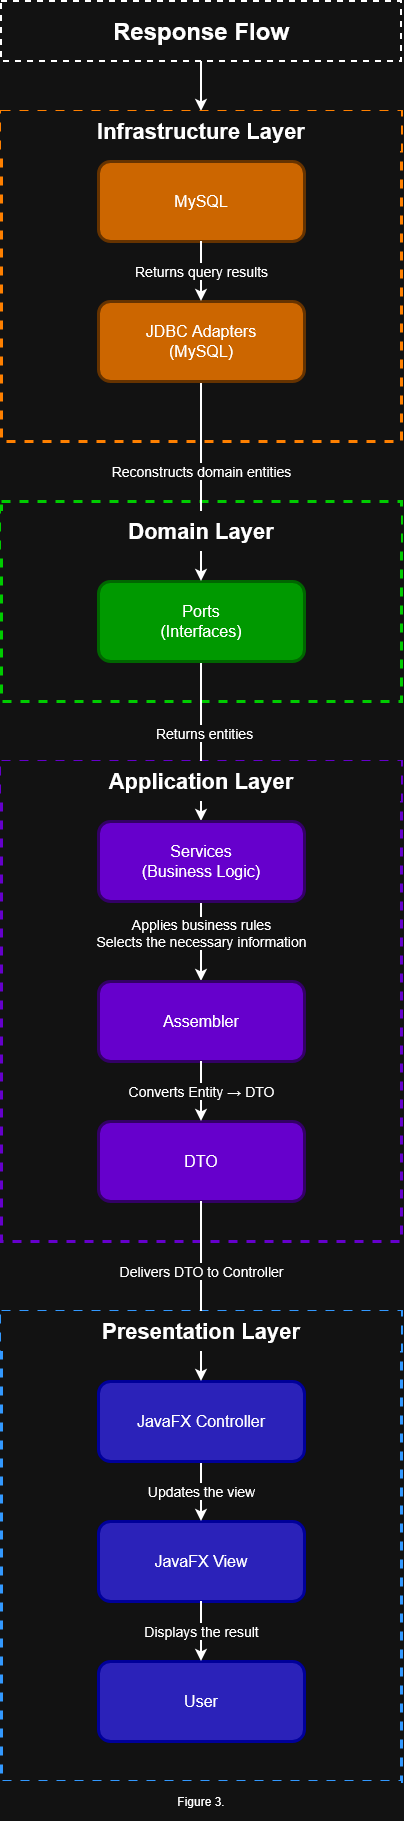

The diagram above was exported from draw.io. Its source (the exported page's mxGraphModel, read from the mxfile embedded in the PNG):
<mxGraphModel dx="1030" dy="659" grid="1" gridSize="10" guides="1" tooltips="1" connect="1" arrows="1" fold="1" page="1" pageScale="1" pageWidth="827" pageHeight="1169" math="0" shadow="0">
  <root>
    <mxCell id="0" />
    <mxCell id="1" parent="0" />
    <mxCell id="JEB2AOECMW-1E6EYFtDt-1" parent="1" style="rounded=0;whiteSpace=wrap;html=1;fillColor=none;strokeWidth=2;dashed=1;fontSize=24;fontStyle=1" value="&lt;span class=&quot;HwtZe&quot; lang=&quot;en&quot;&gt;&lt;span class=&quot;jCAhz ChMk0b&quot;&gt;&lt;span class=&quot;ryNqvb&quot;&gt;Response Flow&lt;/span&gt;&lt;/span&gt;&lt;/span&gt;" vertex="1">
      <mxGeometry height="60" width="400" x="200" y="80" as="geometry" />
    </mxCell>
    <mxCell id="JEB2AOECMW-1E6EYFtDt-2" parent="1" style="rounded=0;whiteSpace=wrap;html=1;fillColor=none;align=center;verticalAlign=top;fontSize=22;dashed=1;strokeWidth=3;strokeColor=light-dark(#000000,#3399FF);fontStyle=1" value="" vertex="1">
      <mxGeometry height="470" width="400" x="200" y="1390" as="geometry" />
    </mxCell>
    <mxCell id="JEB2AOECMW-1E6EYFtDt-4" parent="1" style="rounded=1;whiteSpace=wrap;html=1;fillColor=light-dark(#000053,#2B22B9);fontSize=16;strokeColor=light-dark(#000000,#000099);strokeWidth=3;" value="User" vertex="1">
      <mxGeometry height="80" width="206" x="297" y="1740" as="geometry" />
    </mxCell>
    <mxCell id="JEB2AOECMW-1E6EYFtDt-5" parent="1" style="rounded=1;whiteSpace=wrap;html=1;fillColor=light-dark(#000053,#2B22B9);fontSize=16;strokeColor=light-dark(#000000,#000099);strokeWidth=3;" value="JavaFX View" vertex="1">
      <mxGeometry height="80" width="206" x="297" y="1600" as="geometry" />
    </mxCell>
    <mxCell id="JEB2AOECMW-1E6EYFtDt-6" edge="1" parent="1" source="JEB2AOECMW-1E6EYFtDt-5" style="endArrow=classic;html=1;rounded=0;exitX=0.5;exitY=1;exitDx=0;exitDy=0;entryX=0.5;entryY=0;entryDx=0;entryDy=0;strokeWidth=2;fontSize=14;" target="JEB2AOECMW-1E6EYFtDt-4" value="Displays the result">
      <mxGeometry height="50" relative="1" width="50" as="geometry">
        <mxPoint x="350" y="400" as="sourcePoint" />
        <mxPoint x="350" y="330" as="targetPoint" />
      </mxGeometry>
    </mxCell>
    <mxCell id="JEB2AOECMW-1E6EYFtDt-7" edge="1" parent="1" source="JEB2AOECMW-1E6EYFtDt-8" style="endArrow=classic;html=1;rounded=0;strokeWidth=2;entryX=0.5;entryY=0;entryDx=0;entryDy=0;exitX=0.5;exitY=1;exitDx=0;exitDy=0;fontSize=14;" target="JEB2AOECMW-1E6EYFtDt-5" value="Updates the view">
      <mxGeometry height="50" relative="1" width="50" as="geometry">
        <mxPoint x="399.66" y="470" as="sourcePoint" />
        <mxPoint x="397" y="510" as="targetPoint" />
      </mxGeometry>
    </mxCell>
    <mxCell id="JEB2AOECMW-1E6EYFtDt-8" parent="1" style="rounded=1;whiteSpace=wrap;html=1;fillColor=light-dark(#000053,#2B22B9);fontSize=16;strokeColor=light-dark(#000000,#000099);strokeWidth=3;" value="JavaFX Controller" vertex="1">
      <mxGeometry height="80" width="206" x="297" y="1460" as="geometry" />
    </mxCell>
    <mxCell id="JEB2AOECMW-1E6EYFtDt-10" parent="1" style="rounded=0;whiteSpace=wrap;html=1;fillColor=none;align=center;verticalAlign=top;fontSize=22;dashed=1;strokeWidth=3;strokeColor=light-dark(#000000,#6600CC);fontStyle=1" value="" vertex="1">
      <mxGeometry height="480" width="400" x="200" y="840" as="geometry" />
    </mxCell>
    <mxCell id="JEB2AOECMW-1E6EYFtDt-12" edge="1" parent="1" source="JEB2AOECMW-1E6EYFtDt-25" style="endArrow=classic;html=1;rounded=0;strokeWidth=2;entryX=0.5;entryY=0;entryDx=0;entryDy=0;exitX=0.5;exitY=1;exitDx=0;exitDy=0;fontSize=14;" target="JEB2AOECMW-1E6EYFtDt-36" value="&lt;div&gt;Applies business rules&lt;/div&gt;&lt;div&gt;&lt;span class=&quot;HwtZe&quot; lang=&quot;en&quot;&gt;&lt;span class=&quot;jCAhz ChMk0b&quot;&gt;&lt;span class=&quot;ryNqvb&quot;&gt;Selects the necessary information&lt;/span&gt;&lt;/span&gt;&lt;/span&gt;&lt;/div&gt;">
      <mxGeometry height="50" relative="1" width="50" x="-0.2081" as="geometry">
        <mxPoint as="offset" />
        <mxPoint x="396.65999999999997" y="670" as="sourcePoint" />
        <mxPoint x="396.9999999999998" y="840" as="targetPoint" />
      </mxGeometry>
    </mxCell>
    <mxCell id="JEB2AOECMW-1E6EYFtDt-13" edge="1" parent="1" source="JEB2AOECMW-1E6EYFtDt-1" style="endArrow=classic;html=1;rounded=0;strokeWidth=2;entryX=0.5;entryY=0;entryDx=0;entryDy=0;exitX=0.5;exitY=1;exitDx=0;exitDy=0;" target="JEB2AOECMW-1E6EYFtDt-17" value="">
      <mxGeometry height="50" relative="1" width="50" as="geometry">
        <mxPoint x="399.76" y="160" as="sourcePoint" />
        <mxPoint x="399.76" y="220" as="targetPoint" />
      </mxGeometry>
    </mxCell>
    <mxCell id="JEB2AOECMW-1E6EYFtDt-14" parent="1" style="rounded=0;whiteSpace=wrap;html=1;fillColor=none;align=center;verticalAlign=top;fontSize=22;dashed=1;strokeWidth=3;strokeColor=light-dark(#000000,#00CC00);fontStyle=1" value="" vertex="1">
      <mxGeometry height="200" width="400" x="200" y="580" as="geometry" />
    </mxCell>
    <mxCell id="JEB2AOECMW-1E6EYFtDt-15" edge="1" parent="1" source="JEB2AOECMW-1E6EYFtDt-16" style="endArrow=classic;html=1;rounded=0;strokeWidth=2;entryX=0.5;entryY=0;entryDx=0;entryDy=0;exitX=0.5;exitY=1;exitDx=0;exitDy=0;fontSize=14;" target="JEB2AOECMW-1E6EYFtDt-25" value="&lt;div&gt;&lt;span class=&quot;HwtZe&quot; lang=&quot;en&quot;&gt;&lt;span class=&quot;jCAhz ChMk0b&quot;&gt;&lt;span class=&quot;ryNqvb&quot;&gt;Returns entities&lt;/span&gt;&lt;/span&gt;&lt;/span&gt;&lt;/div&gt;">
      <mxGeometry height="50" relative="1" width="50" x="-0.1" y="3" as="geometry">
        <mxPoint as="offset" />
        <mxPoint x="396.58000000000004" y="910" as="sourcePoint" />
        <mxPoint x="397" y="1120" as="targetPoint" />
      </mxGeometry>
    </mxCell>
    <mxCell id="JEB2AOECMW-1E6EYFtDt-16" parent="1" style="rounded=1;whiteSpace=wrap;html=1;fillColor=light-dark(#330066,#009900);fontSize=16;strokeColor=light-dark(#330066,#006600);strokeWidth=3;" value="&lt;div&gt;Ports&lt;/div&gt;&lt;div&gt;(Interfaces)&lt;/div&gt;" vertex="1">
      <mxGeometry height="80" width="206" x="297" y="660" as="geometry" />
    </mxCell>
    <mxCell id="JEB2AOECMW-1E6EYFtDt-17" parent="1" style="rounded=0;whiteSpace=wrap;html=1;fillColor=none;align=center;verticalAlign=top;fontSize=22;dashed=1;strokeWidth=3;strokeColor=light-dark(#000000,#FF8000);fontStyle=1" value="" vertex="1">
      <mxGeometry height="330" width="400" x="200" y="190" as="geometry" />
    </mxCell>
    <mxCell id="JEB2AOECMW-1E6EYFtDt-18" edge="1" parent="1" source="JEB2AOECMW-1E6EYFtDt-19" style="endArrow=classic;html=1;rounded=0;strokeWidth=2;entryX=0.5;entryY=0;entryDx=0;entryDy=0;exitX=0.5;exitY=1;exitDx=0;exitDy=0;fontSize=14;" target="JEB2AOECMW-1E6EYFtDt-16" value="&lt;span class=&quot;HwtZe&quot; lang=&quot;en&quot;&gt;&lt;span class=&quot;jCAhz ChMk0b&quot;&gt;&lt;span class=&quot;ryNqvb&quot;&gt;Reconstructs domain entities&lt;/span&gt;&lt;/span&gt;&lt;/span&gt;">
      <mxGeometry height="50" relative="1" width="50" x="-0.1" as="geometry">
        <mxPoint as="offset" />
        <mxPoint x="396.63" y="1160" as="sourcePoint" />
        <mxPoint x="396.63" y="1220" as="targetPoint" />
      </mxGeometry>
    </mxCell>
    <mxCell id="JEB2AOECMW-1E6EYFtDt-19" parent="1" style="rounded=1;whiteSpace=wrap;html=1;fillColor=light-dark(#330066,#CC6600);fontSize=16;strokeColor=light-dark(#330066,#663300);strokeWidth=3;" value="&lt;div&gt;&lt;span class=&quot;HwtZe&quot; lang=&quot;en&quot;&gt;&lt;span class=&quot;jCAhz ChMk0b&quot;&gt;&lt;span class=&quot;ryNqvb&quot;&gt;JDBC Adapters&lt;/span&gt;&lt;/span&gt;&lt;/span&gt;&lt;/div&gt;&lt;div&gt;(MySQL)&lt;/div&gt;" vertex="1">
      <mxGeometry height="80" width="206" x="297" y="380" as="geometry" />
    </mxCell>
    <mxCell id="JEB2AOECMW-1E6EYFtDt-20" parent="1" style="rounded=1;whiteSpace=wrap;html=1;fillColor=light-dark(#330066,#CC6600);fontSize=16;strokeColor=light-dark(#330066,#663300);strokeWidth=3;" value="&lt;div&gt;MySQL&lt;/div&gt;" vertex="1">
      <mxGeometry height="80" width="206" x="297" y="240" as="geometry" />
    </mxCell>
    <mxCell id="JEB2AOECMW-1E6EYFtDt-24" parent="1" style="rounded=0;whiteSpace=wrap;html=1;strokeColor=none;fillColor=default;fontSize=22;fontStyle=1" value="&lt;span class=&quot;HwtZe&quot; lang=&quot;en&quot;&gt;&lt;span class=&quot;jCAhz ChMk0b&quot;&gt;&lt;span class=&quot;ryNqvb&quot;&gt;Application Layer&lt;/span&gt;&lt;/span&gt;&lt;/span&gt;" vertex="1">
      <mxGeometry height="40" width="400" x="200" y="840" as="geometry" />
    </mxCell>
    <mxCell id="JEB2AOECMW-1E6EYFtDt-25" parent="1" style="rounded=1;whiteSpace=wrap;html=1;fillColor=light-dark(#330066,#6600CC);fontSize=16;strokeColor=light-dark(#330066,#330066);strokeWidth=3;" value="&lt;div&gt;&lt;span class=&quot;HwtZe&quot; lang=&quot;en&quot;&gt;&lt;span class=&quot;jCAhz ChMk0b&quot;&gt;&lt;span class=&quot;ryNqvb&quot;&gt;Services&lt;/span&gt;&lt;/span&gt;&lt;/span&gt;&lt;/div&gt;&lt;div&gt;&lt;span class=&quot;HwtZe&quot; lang=&quot;en&quot;&gt;&lt;span class=&quot;jCAhz ChMk0b&quot;&gt;&lt;span class=&quot;ryNqvb&quot;&gt;(Business Logic)&lt;/span&gt;&lt;/span&gt;&lt;/span&gt;&lt;/div&gt;" vertex="1">
      <mxGeometry height="80" width="206" x="297" y="900" as="geometry" />
    </mxCell>
    <mxCell id="JEB2AOECMW-1E6EYFtDt-31" parent="1" style="rounded=0;whiteSpace=wrap;html=1;strokeColor=none;fillColor=default;fontSize=22;fontStyle=1" value="&lt;span class=&quot;HwtZe&quot; lang=&quot;en&quot;&gt;&lt;span class=&quot;jCAhz ChMk0b&quot;&gt;&lt;span class=&quot;ryNqvb&quot;&gt;Infrastructure Layer&lt;/span&gt;&lt;/span&gt;&lt;/span&gt;" vertex="1">
      <mxGeometry height="40" width="400" x="200" y="190" as="geometry" />
    </mxCell>
    <mxCell id="JEB2AOECMW-1E6EYFtDt-32" parent="1" style="rounded=0;whiteSpace=wrap;html=1;strokeColor=none;fillColor=default;fontSize=12;fontStyle=0" value="Figure 3." vertex="1">
      <mxGeometry height="40" width="400" x="200" y="1860" as="geometry" />
    </mxCell>
    <mxCell id="JEB2AOECMW-1E6EYFtDt-33" edge="1" parent="1" source="JEB2AOECMW-1E6EYFtDt-20" style="endArrow=classic;html=1;rounded=0;entryX=0.5;entryY=0;entryDx=0;entryDy=0;fontSize=14;exitX=0.5;exitY=1;exitDx=0;exitDy=0;strokeWidth=2;" target="JEB2AOECMW-1E6EYFtDt-19" value="&lt;span class=&quot;HwtZe&quot; lang=&quot;en&quot;&gt;&lt;span class=&quot;jCAhz ChMk0b&quot;&gt;&lt;span class=&quot;ryNqvb&quot;&gt;Returns query results&lt;/span&gt;&lt;/span&gt;&lt;/span&gt;">
      <mxGeometry height="50" relative="1" width="50" as="geometry">
        <mxPoint x="160" y="390" as="sourcePoint" />
        <mxPoint x="570" y="320" as="targetPoint" />
      </mxGeometry>
    </mxCell>
    <mxCell id="JEB2AOECMW-1E6EYFtDt-28" parent="1" style="rounded=0;whiteSpace=wrap;html=1;strokeColor=none;fillColor=default;fontSize=22;fontStyle=1" value="&lt;span class=&quot;HwtZe&quot; lang=&quot;en&quot;&gt;&lt;span class=&quot;jCAhz ChMk0b&quot;&gt;&lt;span class=&quot;ryNqvb&quot;&gt;Domain Layer&lt;/span&gt;&lt;/span&gt;&lt;/span&gt;" vertex="1">
      <mxGeometry height="40" width="400" x="200" y="590" as="geometry" />
    </mxCell>
    <mxCell id="JEB2AOECMW-1E6EYFtDt-36" parent="1" style="rounded=1;whiteSpace=wrap;html=1;fillColor=light-dark(#330066,#6600CC);fontSize=16;strokeColor=light-dark(#330066,#330066);strokeWidth=3;" value="&lt;span class=&quot;HwtZe&quot; lang=&quot;en&quot;&gt;&lt;span class=&quot;jCAhz ChMk0b&quot;&gt;&lt;span class=&quot;ryNqvb&quot;&gt;Assembler&lt;/span&gt;&lt;/span&gt;&lt;/span&gt;" vertex="1">
      <mxGeometry height="80" width="206" x="297" y="1060" as="geometry" />
    </mxCell>
    <mxCell id="JEB2AOECMW-1E6EYFtDt-38" parent="1" style="rounded=1;whiteSpace=wrap;html=1;fillColor=light-dark(#330066,#6600CC);fontSize=16;strokeColor=light-dark(#330066,#330066);strokeWidth=3;" value="DTO" vertex="1">
      <mxGeometry height="80" width="206" x="297" y="1200" as="geometry" />
    </mxCell>
    <mxCell id="JEB2AOECMW-1E6EYFtDt-39" edge="1" parent="1" source="JEB2AOECMW-1E6EYFtDt-36" style="endArrow=classic;html=1;rounded=0;exitX=0.5;exitY=1;exitDx=0;exitDy=0;entryX=0.5;entryY=0;entryDx=0;entryDy=0;strokeWidth=2;fontSize=14;" target="JEB2AOECMW-1E6EYFtDt-38" value="&lt;span class=&quot;HwtZe&quot; lang=&quot;en&quot;&gt;&lt;span class=&quot;jCAhz ChMk0b&quot;&gt;&lt;span class=&quot;ryNqvb&quot;&gt;Converts Entity → DTO&lt;/span&gt;&lt;/span&gt;&lt;/span&gt;">
      <mxGeometry height="50" relative="1" width="50" as="geometry">
        <mxPoint x="388" y="1180" as="sourcePoint" />
        <mxPoint x="438" y="1130" as="targetPoint" />
      </mxGeometry>
    </mxCell>
    <mxCell id="JEB2AOECMW-1E6EYFtDt-40" edge="1" parent="1" source="JEB2AOECMW-1E6EYFtDt-38" style="endArrow=classic;html=1;rounded=0;exitX=0.5;exitY=1;exitDx=0;exitDy=0;entryX=0.5;entryY=0;entryDx=0;entryDy=0;fontSize=14;strokeWidth=2;" target="JEB2AOECMW-1E6EYFtDt-8" value="Delivers DTO to Controller">
      <mxGeometry height="50" relative="1" width="50" x="-0.2222" as="geometry">
        <mxPoint as="offset" />
        <mxPoint x="390" y="1390" as="sourcePoint" />
        <mxPoint x="440" y="1340" as="targetPoint" />
      </mxGeometry>
    </mxCell>
    <mxCell id="JEB2AOECMW-1E6EYFtDt-35" parent="1" style="rounded=0;whiteSpace=wrap;html=1;strokeColor=none;fillColor=default;fontSize=22;fontStyle=1" value="&lt;span class=&quot;HwtZe&quot; lang=&quot;en&quot;&gt;&lt;span class=&quot;jCAhz ChMk0b&quot;&gt;&lt;span class=&quot;ryNqvb&quot;&gt;Presentation Layer&lt;/span&gt;&lt;/span&gt;&lt;/span&gt;" vertex="1">
      <mxGeometry height="40" width="400" x="200" y="1390" as="geometry" />
    </mxCell>
  </root>
</mxGraphModel>